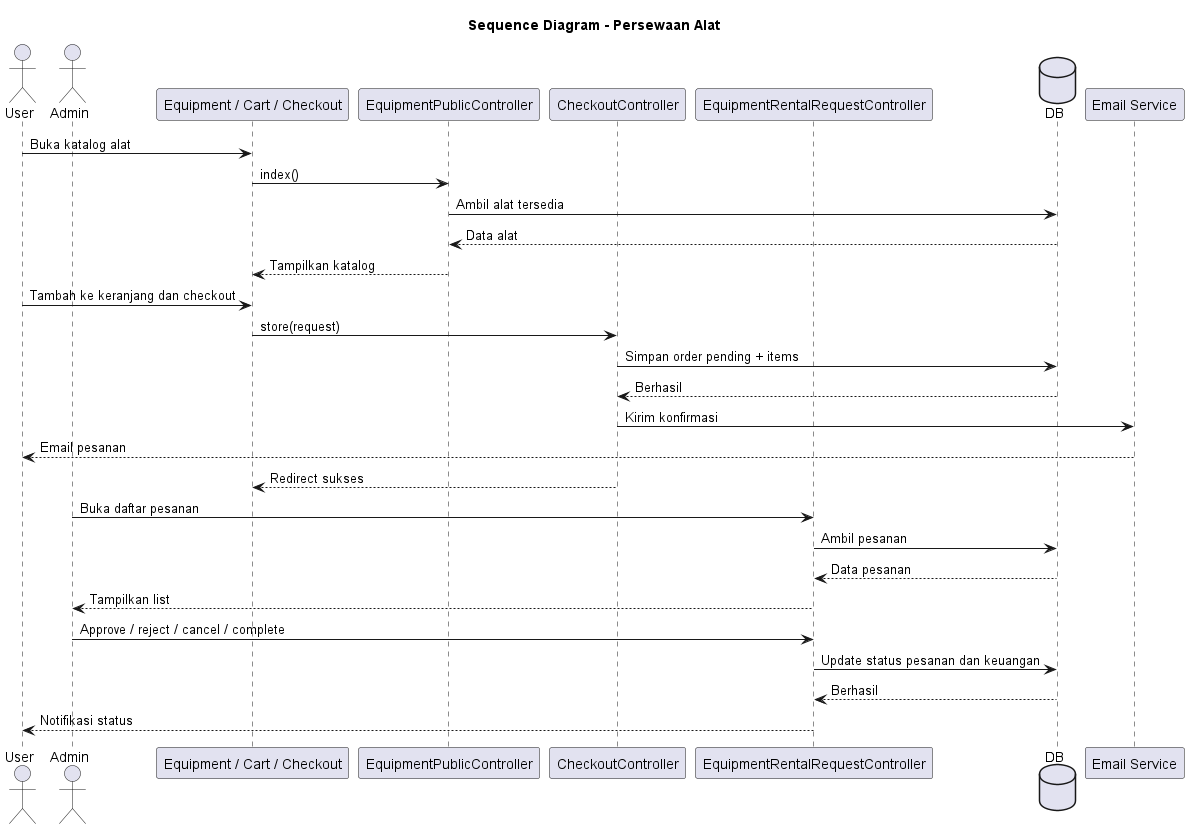

The diagram above was rendered by PlantUML. Its source (embedded in the PNG):
@startuml Persewaan_Alat_Sequence

title Sequence Diagram - Persewaan Alat

actor User
actor Admin
participant "Equipment / Cart / Checkout" as View
participant "EquipmentPublicController" as PublicController
participant "CheckoutController" as CheckoutController
participant "EquipmentRentalRequestController" as AdminController
database DB
participant "Email Service" as Mail

User -> View: Buka katalog alat
View -> PublicController: index()
PublicController -> DB: Ambil alat tersedia
DB --> PublicController: Data alat
PublicController --> View: Tampilkan katalog

User -> View: Tambah ke keranjang dan checkout
View -> CheckoutController: store(request)
CheckoutController -> DB: Simpan order pending + items
DB --> CheckoutController: Berhasil
CheckoutController -> Mail: Kirim konfirmasi
Mail --> User: Email pesanan
CheckoutController --> View: Redirect sukses

Admin -> AdminController: Buka daftar pesanan
AdminController -> DB: Ambil pesanan
DB --> AdminController: Data pesanan
AdminController --> Admin: Tampilkan list

Admin -> AdminController: Approve / reject / cancel / complete
AdminController -> DB: Update status pesanan dan keuangan
DB --> AdminController: Berhasil
AdminController --> User: Notifikasi status

@enduml